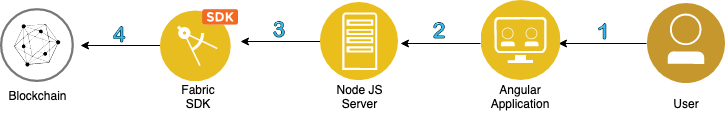

The diagram above was exported from draw.io. Its source (the exported page's mxGraphModel, read from the mxfile embedded in the PNG):
<mxGraphModel dx="898" dy="524" grid="1" gridSize="10" guides="1" tooltips="1" connect="1" arrows="1" fold="1" page="1" pageScale="1" pageWidth="1169" pageHeight="827" background="#ffffff" math="0" shadow="0">
  <root>
    <mxCell id="0" />
    <mxCell id="1" parent="0" />
    <mxCell id="VhT7-nMNcmgcrvaBhkBU-163" value="" style="edgeStyle=orthogonalEdgeStyle;rounded=0;orthogonalLoop=1;jettySize=auto;html=1;" edge="1" parent="1" source="VhT7-nMNcmgcrvaBhkBU-120">
      <mxGeometry relative="1" as="geometry">
        <mxPoint x="380" y="402" as="targetPoint" />
      </mxGeometry>
    </mxCell>
    <mxCell id="VhT7-nMNcmgcrvaBhkBU-120" value="" style="aspect=fixed;perimeter=ellipsePerimeter;html=1;align=center;shadow=0;dashed=0;fontColor=#4277BB;labelBackgroundColor=#ffffff;fontSize=12;spacingTop=3;image;image=img/lib/ibm/blockchain/client_application.svg;" vertex="1" parent="1">
      <mxGeometry x="460" y="363" width="78" height="78" as="geometry" />
    </mxCell>
    <mxCell id="VhT7-nMNcmgcrvaBhkBU-121" value="" style="aspect=fixed;perimeter=ellipsePerimeter;html=1;align=center;shadow=0;dashed=0;fontColor=#4277BB;labelBackgroundColor=#ffffff;fontSize=12;spacingTop=3;image;image=img/lib/ibm/blockchain/blockchain_developer.svg;" vertex="1" parent="1">
      <mxGeometry x="946" y="360" width="80" height="80" as="geometry" />
    </mxCell>
    <mxCell id="VhT7-nMNcmgcrvaBhkBU-123" value="" style="aspect=fixed;perimeter=ellipsePerimeter;html=1;align=center;shadow=0;dashed=0;fontColor=#4277BB;labelBackgroundColor=#ffffff;fontSize=12;spacingTop=3;image;image=img/lib/ibm/blockchain/hyperledger_fabric.svg;" vertex="1" parent="1">
      <mxGeometry x="300" y="365" width="74" height="74" as="geometry" />
    </mxCell>
    <mxCell id="VhT7-nMNcmgcrvaBhkBU-125" value="User" style="text;html=1;strokeColor=none;fillColor=none;align=center;verticalAlign=middle;whiteSpace=wrap;rounded=0;" vertex="1" parent="1">
      <mxGeometry x="966" y="450" width="40" height="20" as="geometry" />
    </mxCell>
    <mxCell id="VhT7-nMNcmgcrvaBhkBU-161" value="" style="edgeStyle=orthogonalEdgeStyle;rounded=0;orthogonalLoop=1;jettySize=auto;html=1;" edge="1" parent="1" source="VhT7-nMNcmgcrvaBhkBU-128">
      <mxGeometry relative="1" as="geometry">
        <mxPoint x="540" y="398" as="targetPoint" />
      </mxGeometry>
    </mxCell>
    <mxCell id="VhT7-nMNcmgcrvaBhkBU-128" value="&lt;br&gt;&lt;br&gt;" style="aspect=fixed;perimeter=ellipsePerimeter;html=1;align=center;shadow=0;dashed=0;fontColor=#4277BB;labelBackgroundColor=#ffffff;fontSize=12;spacingTop=3;image;image=img/lib/ibm/applications/app_server.svg;" vertex="1" parent="1">
      <mxGeometry x="620" y="359" width="78" height="78" as="geometry" />
    </mxCell>
    <mxCell id="VhT7-nMNcmgcrvaBhkBU-137" value="Blockchain" style="text;html=1;strokeColor=none;fillColor=none;align=center;verticalAlign=middle;whiteSpace=wrap;rounded=0;" vertex="1" parent="1">
      <mxGeometry x="317" y="442" width="40" height="20" as="geometry" />
    </mxCell>
    <mxCell id="VhT7-nMNcmgcrvaBhkBU-140" value="Fabric SDK" style="text;html=1;strokeColor=none;fillColor=none;align=center;verticalAlign=middle;whiteSpace=wrap;rounded=0;" vertex="1" parent="1">
      <mxGeometry x="478" y="443" width="40" height="20" as="geometry" />
    </mxCell>
    <mxCell id="VhT7-nMNcmgcrvaBhkBU-144" value="Angular&lt;br&gt;Application&lt;br&gt;" style="text;html=1;strokeColor=none;fillColor=none;align=center;verticalAlign=middle;whiteSpace=wrap;rounded=0;" vertex="1" parent="1">
      <mxGeometry x="799" y="443" width="40" height="20" as="geometry" />
    </mxCell>
    <mxCell id="VhT7-nMNcmgcrvaBhkBU-145" value="Node JS Server" style="text;html=1;strokeColor=none;fillColor=none;align=center;verticalAlign=middle;whiteSpace=wrap;rounded=0;" vertex="1" parent="1">
      <mxGeometry x="633.5" y="443" width="51" height="20" as="geometry" />
    </mxCell>
    <mxCell id="VhT7-nMNcmgcrvaBhkBU-146" value="" style="shape=image;html=1;verticalAlign=top;verticalLabelPosition=bottom;labelBackgroundColor=#ffffff;imageAspect=0;aspect=fixed;image=https://cdn3.iconfinder.com/data/icons/letters-and-numbers-1/32/number_1_blue-128.png;align=center;" vertex="1" parent="1">
      <mxGeometry x="893" y="379" width="18" height="18" as="geometry" />
    </mxCell>
    <mxCell id="VhT7-nMNcmgcrvaBhkBU-147" value="" style="shape=image;html=1;verticalAlign=top;verticalLabelPosition=bottom;labelBackgroundColor=#ffffff;imageAspect=0;aspect=fixed;image=https://cdn3.iconfinder.com/data/icons/letters-and-numbers-1/32/number_2_blue-128.png;align=center;" vertex="1" parent="1">
      <mxGeometry x="730" y="378" width="18" height="18" as="geometry" />
    </mxCell>
    <mxCell id="VhT7-nMNcmgcrvaBhkBU-148" value="" style="shape=image;html=1;verticalAlign=top;verticalLabelPosition=bottom;labelBackgroundColor=#ffffff;imageAspect=0;aspect=fixed;image=https://cdn3.iconfinder.com/data/icons/letters-and-numbers-1/32/number_3_blue-128.png;align=center;" vertex="1" parent="1">
      <mxGeometry x="570" y="377" width="18" height="18" as="geometry" />
    </mxCell>
    <mxCell id="VhT7-nMNcmgcrvaBhkBU-153" value="" style="shape=image;html=1;verticalAlign=top;verticalLabelPosition=bottom;labelBackgroundColor=#ffffff;imageAspect=0;aspect=fixed;image=https://cdn3.iconfinder.com/data/icons/letters-and-numbers-1/32/number_4_blue-128.png;align=center;" vertex="1" parent="1">
      <mxGeometry x="410" y="382" width="18" height="18" as="geometry" />
    </mxCell>
    <mxCell id="VhT7-nMNcmgcrvaBhkBU-159" value="" style="edgeStyle=orthogonalEdgeStyle;rounded=0;orthogonalLoop=1;jettySize=auto;html=1;" edge="1" parent="1">
      <mxGeometry relative="1" as="geometry">
        <mxPoint x="780" y="400" as="sourcePoint" />
        <mxPoint x="700" y="400" as="targetPoint" />
      </mxGeometry>
    </mxCell>
    <mxCell id="VhT7-nMNcmgcrvaBhkBU-157" value="" style="edgeStyle=orthogonalEdgeStyle;rounded=0;orthogonalLoop=1;jettySize=auto;html=1;" edge="1" parent="1" source="VhT7-nMNcmgcrvaBhkBU-121">
      <mxGeometry relative="1" as="geometry">
        <mxPoint x="930" y="400" as="sourcePoint" />
        <mxPoint x="858" y="400" as="targetPoint" />
      </mxGeometry>
    </mxCell>
    <mxCell id="VhT7-nMNcmgcrvaBhkBU-164" value="" style="aspect=fixed;perimeter=ellipsePerimeter;html=1;align=center;shadow=0;dashed=0;fontColor=#4277BB;labelBackgroundColor=#ffffff;fontSize=12;spacingTop=3;image;image=img/lib/ibm/applications/api_developer_portal.svg;" vertex="1" parent="1">
      <mxGeometry x="780.5" y="357" width="80" height="80" as="geometry" />
    </mxCell>
  </root>
</mxGraphModel>